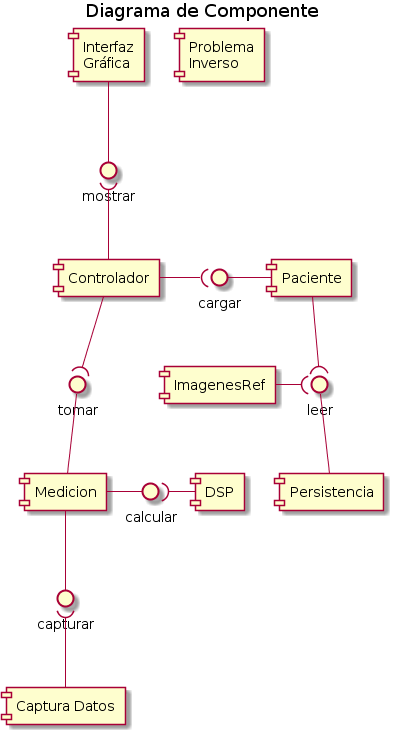

The diagram above was rendered by PlantUML. Its source (embedded in the PNG):
@startuml
title Diagrama de Componente

[Paciente] as pa
[Interfaz \nGráfica] as ui
[Captura Datos] as data
[Controlador] as con
[DSP] as dsp
[ImagenesRef] as imref
[Medicion] as med
[Persistencia]
[Problema \nInverso] as inv

interface leer
pa  -down-( leer
[Persistencia] -up- leer
imref  -right-( leer

interface cargar
pa  -left- cargar
con -right-( cargar

interface mostrar
ui  -down- mostrar
con -up-( mostrar

interface tomar
med  -up- tomar
con -down-( tomar

interface capturar
med  -down- capturar
data -up-( capturar

interface calcular
med  -right- calcular
dsp -left-( calcular
@enduml